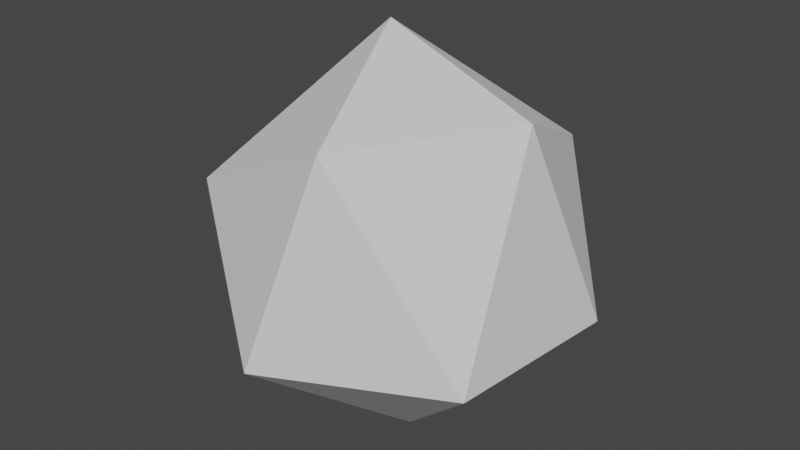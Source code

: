 # Source: boulder_small.blend  (saved by Blender 2.80.42; exported with 4.5.12 LTS)
import bpy
from mathutils import Matrix  # noqa: F401  (used for matrix-valued properties, if any)

bpy.ops.wm.read_factory_settings(use_empty=True)
scene = bpy.context.scene
scene.name = 'Scene'

# ---- collections
col_collection = bpy.data.collections.new('Collection'); scene.collection.children.link(col_collection)

# ---- world
world_world = bpy.data.worlds.new('World'); scene.world = world_world
world_world.use_nodes = True; world_world.node_tree.nodes.clear()
_N = world_world.node_tree.nodes; _L = world_world.node_tree.links
n0 = _N.new('ShaderNodeOutputWorld'); n0.name = 'World Output'; n0.location = (300, 300)
n1 = _N.new('ShaderNodeBackground'); n1.name = 'Background'; n1.location = (10, 300)
n1.inputs[0].default_value = (0.05088, 0.05088, 0.05088, 1.0)
_L.new(n1.outputs[0], n0.inputs[0])
n0.is_active_output = True
world_world.color = (0.05088, 0.05088, 0.05088)
world_world.use_sun_shadow = False
world_world.sun_shadow_jitter_overblur = 0.0

# ---- meshes
me_icosphere = bpy.data.meshes.new('Icosphere')
me_icosphere.from_pydata([(-0.1421, 0.1273, -0.5724), (0.438, -0.2784, 0.02589), (-0.3623, -0.6042, -0.02647), (-1.016, 0.1846, -0.1468), (-0.4626, 0.9817, -0.1728), (0.4275, 0.6812, -0.09236), (-0.04304, -0.4932, 0.9311), (-0.9371, -0.2317, 0.4939), (-1.086, 0.7907, 0.4825), (-0.04355, 1.161, 0.4829), (0.2338, 0.3901, 0.8415), (-0.4619, 0.386, 1.125)], [], [(0, 1, 2), (1, 0, 5), (0, 2, 3), (0, 3, 4), (0, 4, 5), (1, 5, 10), (2, 1, 6), (3, 2, 7), (4, 3, 8), (5, 4, 9), (1, 10, 6), (2, 6, 7), (3, 7, 8), (4, 8, 9), (5, 9, 10), (6, 10, 11), (7, 6, 11), (8, 7, 11), (9, 8, 11), (10, 9, 11)])
_uv = me_icosphere.uv_layers.new(name='UVMap')
_uv.uv.foreach_set('vector', [0.6669, 0.9606, 0.6638, 0.9659, 0.67, 0.9659, 0.6638, 0.9659, 0.6607, 0.9606, 0.6576, 0.9659, 0.6422, 0.9606, 0.6391, 0.9659, 0.6453, 0.9659, 0.6484, 0.9606, 0.6453, 0.9659, 0.6515, 0.9659, 0.6545, 0.9606, 0.6515, 0.9659, 0.6576, 0.9659, 0.6638, 0.9659, 0.6576, 0.9659, 0.6607, 0.9712, 0.67, 0.9659, 0.6638, 0.9659, 0.6669, 0.9712, 0.6453, 0.9659, 0.6391, 0.9659, 0.6422, 0.9712, 0.6515, 0.9659, 0.6453, 0.9659, 0.6484, 0.9712, 0.6576, 0.9659, 0.6515, 0.9659, 0.6545, 0.9712, 0.6638, 0.9659, 0.6607, 0.9712, 0.6669, 0.9712, 0.67, 0.9659, 0.6669, 0.9712, 0.673, 0.9712, 0.6453, 0.9659, 0.6422, 0.9712, 0.6484, 0.9712, 0.6515, 0.9659, 0.6484, 0.9712, 0.6545, 0.9712, 0.6576, 0.9659, 0.6545, 0.9712, 0.6607, 0.9712, 0.6669, 0.9712, 0.6607, 0.9712, 0.6638, 0.9766, 0.673, 0.9712, 0.6669, 0.9712, 0.67, 0.9766, 0.6484, 0.9712, 0.6422, 0.9712, 0.6453, 0.9766, 0.6545, 0.9712, 0.6484, 0.9712, 0.6515, 0.9766, 0.6607, 0.9712, 0.6545, 0.9712, 0.6576, 0.9766])
me_icosphere.use_remesh_preserve_volume = False
me_icosphere.use_remesh_preserve_attributes = False
me_icosphere.use_mirror_vertex_groups = False
me_icosphere.update()

# ---- objects
ob_icosphere = bpy.data.objects.new('Icosphere', me_icosphere)

# ---- transforms, parenting, visibility, modifiers, constraints
ob_icosphere.location = (0.0, 0.0, 0.0)
ob_icosphere.scale = (0.916, 0.916, 0.916)
ob_icosphere.lineart.crease_threshold = 0.0

# ---- collection membership
col_collection.objects.link(ob_icosphere)

# ---- scene / render settings (as saved in the file)
scene.frame_start = 1; scene.frame_end = 250; scene.frame_set(1)
scene.render.engine = 'BLENDER_EEVEE_NEXT'
scene.render.motion_blur_shutter = 1.0
scene.cycles.use_denoising = False
scene.cycles.samples = 128
scene.cycles.sampling_pattern = 'TABULATED_SOBOL'
scene.cycles.use_adaptive_sampling = False
scene.cycles.use_light_tree = False
scene.view_settings.view_transform = 'Filmic'
bpy.context.view_layer.update()

# ---- added for rendering (the .blend has no active camera and no usable light): camera, sun
cam_auto = bpy.data.cameras.new('AutoCamera')
cam_auto.lens = 50.0
cam_auto.sensor_width = 36.0
cam_auto.clip_end = 1000.0
ob_auto_camera = bpy.data.objects.new('AutoCamera', cam_auto)
scene.collection.objects.link(ob_auto_camera)
ob_auto_camera.location = (2.1476, -2.67814, 2.20846)
ob_auto_camera.rotation_euler = (1.09748, -7.21219e-08, 0.694738)
scene.camera = ob_auto_camera
light_auto_sun = bpy.data.lights.new('AutoSun', 'SUN')
light_auto_sun.energy = 3.0
light_auto_sun.angle = 0.0523599
ob_auto_sun = bpy.data.objects.new('AutoSun', light_auto_sun)
scene.collection.objects.link(ob_auto_sun)
ob_auto_sun.rotation_euler = (0.872665, 0.174533, 0.523599)
bpy.context.view_layer.update()
